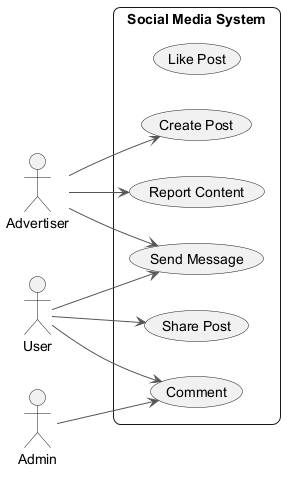

The diagram above was rendered by PlantUML. Its source (embedded in the PNG):
@startuml
skinparam backgroundColor #FFFFFF
skinparam roundCorner 15
skinparam ArrowColor #555555
left to right direction
actor "Advertiser" as Advertiser
actor "Admin" as Admin
actor "User" as User
rectangle "Social Media System" {
  usecase "Like Post" as UC_LikePost
  usecase "Comment" as UC_Comment
  usecase "Create Post" as UC_CreatePost
  usecase "Report Content" as UC_ReportContent
  usecase "Share Post" as UC_SharePost
  usecase "Send Message" as UC_SendMessage
}
Advertiser --> UC_SendMessage
Advertiser --> UC_ReportContent
Advertiser --> UC_CreatePost
Admin --> UC_Comment
User --> UC_SharePost
User --> UC_Comment
User --> UC_SendMessage
@enduml